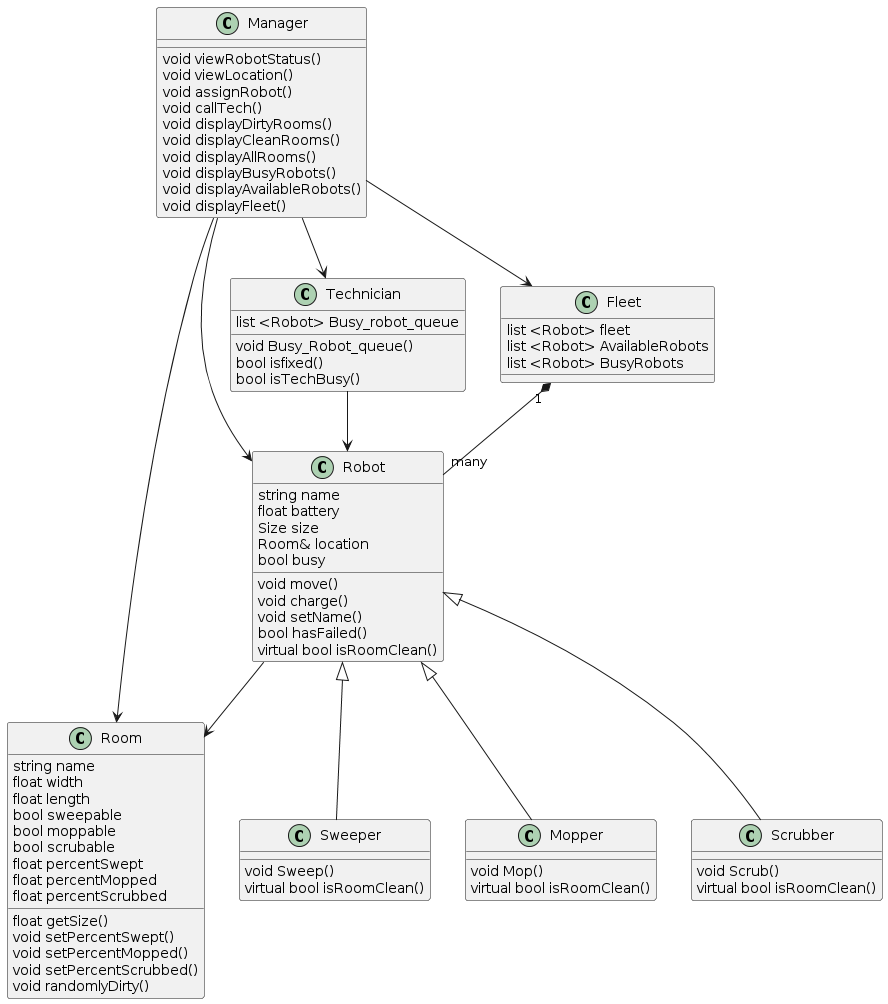

The diagram above was rendered by PlantUML. Its source (embedded in the PNG):
@startuml Class Diagram

'Manager uses Room
Manager --> Room
'Manager uses Robot
Manager --> Robot
'Manager uses Technician
Manager --> Technician
'Manager uses Fleet'
Manager --> Fleet


'Sweeper is a Robot
Robot <|-- Sweeper
'Mopper is a Robot
Robot <|-- Mopper
'Scrubber is a Robot
Robot <|-- Scrubber
'Technician uses Robot
Technician --> Robot
'Robot uses Room
Robot --> Room
'One Fleet contains many robots
Fleet "1" *-- "many" Robot


class Manager
Manager : void viewRobotStatus()
Manager : void viewLocation()
Manager : void assignRobot()
Manager : void callTech()
Manager : void displayDirtyRooms()
Manager : void displayCleanRooms()
Manager : void displayAllRooms()
Manager : void displayBusyRobots()
Manager : void displayAvailableRobots()
Manager : void displayFleet()

class Room{
string name
float width
float length
bool sweepable
bool moppable
bool scrubable
float percentSwept
float percentMopped
float percentScrubbed

float getSize()
void setPercentSwept()
void setPercentMopped()
void setPercentScrubbed()
void randomlyDirty()
}

class Robot{
string name
float battery 
Size size
Room& location
bool busy

void move()
void charge()
void setName()
bool hasFailed()
virtual bool isRoomClean()
}

class Fleet{
      list <Robot> fleet
      list <Robot> AvailableRobots
      list <Robot> BusyRobots

}

class Technician{
    void Busy_Robot_queue() 
    bool isfixed()
    bool isTechBusy()
    list <Robot> Busy_robot_queue

}

class Sweeper{
    void Sweep()
    virtual bool isRoomClean()
}

class Scrubber{
    void Scrub()
    virtual bool isRoomClean()
}

class Mopper{
    void Mop()
    virtual bool isRoomClean()
}

@enduml